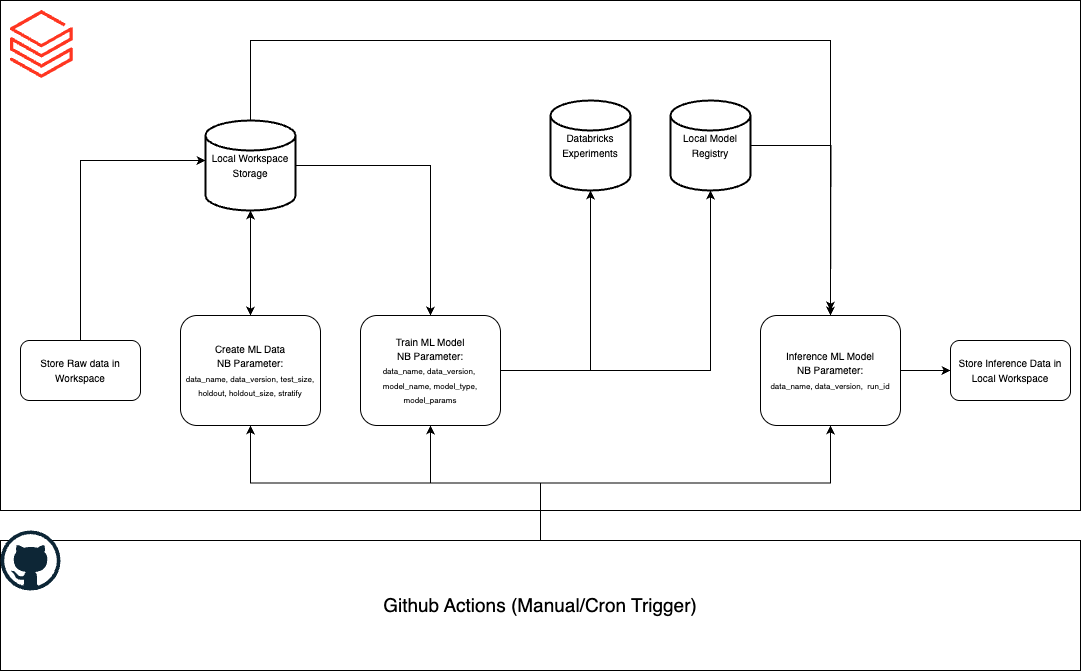

The diagram above was exported from draw.io. Its source (the exported page's mxGraphModel, read from the mxfile embedded in the PNG):
<mxGraphModel dx="1659" dy="943" grid="1" gridSize="10" guides="1" tooltips="1" connect="1" arrows="1" fold="1" page="1" pageScale="1" pageWidth="850" pageHeight="1100" math="0" shadow="0">
  <root>
    <mxCell id="0" />
    <mxCell id="1" parent="0" />
    <mxCell id="uaUbYddiyab9Nc41TePs-80" value="" style="rounded=0;whiteSpace=wrap;html=1;" vertex="1" parent="1">
      <mxGeometry x="60" y="290" width="1080" height="510" as="geometry" />
    </mxCell>
    <mxCell id="uaUbYddiyab9Nc41TePs-53" value="&lt;font style=&quot;font-size: 10px;&quot;&gt;Store Raw data in Workspace&lt;/font&gt;" style="rounded=1;whiteSpace=wrap;html=1;" vertex="1" parent="1">
      <mxGeometry x="80" y="630" width="120" height="60" as="geometry" />
    </mxCell>
    <mxCell id="uaUbYddiyab9Nc41TePs-54" value="&lt;font style=&quot;font-size: 10px;&quot;&gt;Create ML Data&lt;/font&gt;&lt;div&gt;&lt;font style=&quot;font-size: 10px;&quot;&gt;NB Parameter:&lt;/font&gt;&lt;/div&gt;&lt;div&gt;&lt;font style=&quot;font-size: 8px;&quot;&gt;data_name, data_version, test_size, holdout, holdout_size, stratify&lt;/font&gt;&lt;/div&gt;" style="rounded=1;whiteSpace=wrap;html=1;" vertex="1" parent="1">
      <mxGeometry x="240" y="605" width="140" height="110" as="geometry" />
    </mxCell>
    <mxCell id="uaUbYddiyab9Nc41TePs-61" style="edgeStyle=orthogonalEdgeStyle;rounded=0;orthogonalLoop=1;jettySize=auto;html=1;entryX=0.5;entryY=0;entryDx=0;entryDy=0;" edge="1" parent="1" source="uaUbYddiyab9Nc41TePs-55" target="uaUbYddiyab9Nc41TePs-54">
      <mxGeometry relative="1" as="geometry" />
    </mxCell>
    <mxCell id="uaUbYddiyab9Nc41TePs-64" style="edgeStyle=orthogonalEdgeStyle;rounded=0;orthogonalLoop=1;jettySize=auto;html=1;entryX=0.5;entryY=0;entryDx=0;entryDy=0;" edge="1" parent="1" source="uaUbYddiyab9Nc41TePs-55" target="uaUbYddiyab9Nc41TePs-63">
      <mxGeometry relative="1" as="geometry" />
    </mxCell>
    <mxCell id="uaUbYddiyab9Nc41TePs-71" style="edgeStyle=orthogonalEdgeStyle;rounded=0;orthogonalLoop=1;jettySize=auto;html=1;entryX=0.5;entryY=0;entryDx=0;entryDy=0;" edge="1" parent="1" source="uaUbYddiyab9Nc41TePs-55" target="uaUbYddiyab9Nc41TePs-70">
      <mxGeometry relative="1" as="geometry">
        <Array as="points">
          <mxPoint x="310" y="330" />
          <mxPoint x="890" y="330" />
        </Array>
      </mxGeometry>
    </mxCell>
    <mxCell id="uaUbYddiyab9Nc41TePs-55" value="&lt;font style=&quot;font-size: 10px;&quot;&gt;Local Workspace Storage&lt;/font&gt;" style="strokeWidth=2;html=1;shape=mxgraph.flowchart.database;whiteSpace=wrap;" vertex="1" parent="1">
      <mxGeometry x="265" y="410" width="90" height="90" as="geometry" />
    </mxCell>
    <mxCell id="uaUbYddiyab9Nc41TePs-56" style="edgeStyle=orthogonalEdgeStyle;rounded=0;orthogonalLoop=1;jettySize=auto;html=1;entryX=0;entryY=0.444;entryDx=0;entryDy=0;entryPerimeter=0;exitX=0.5;exitY=0;exitDx=0;exitDy=0;" edge="1" parent="1" source="uaUbYddiyab9Nc41TePs-53" target="uaUbYddiyab9Nc41TePs-55">
      <mxGeometry relative="1" as="geometry" />
    </mxCell>
    <mxCell id="uaUbYddiyab9Nc41TePs-62" style="edgeStyle=orthogonalEdgeStyle;rounded=0;orthogonalLoop=1;jettySize=auto;html=1;entryX=0.5;entryY=1;entryDx=0;entryDy=0;entryPerimeter=0;" edge="1" parent="1" source="uaUbYddiyab9Nc41TePs-54" target="uaUbYddiyab9Nc41TePs-55">
      <mxGeometry relative="1" as="geometry" />
    </mxCell>
    <mxCell id="uaUbYddiyab9Nc41TePs-63" value="&lt;span style=&quot;font-size: 10px;&quot;&gt;Train ML Model&lt;/span&gt;&lt;br&gt;&lt;div&gt;&lt;font style=&quot;font-size: 10px;&quot;&gt;NB Parameter:&lt;/font&gt;&lt;/div&gt;&lt;div&gt;&lt;font style=&quot;font-size: 8px;&quot;&gt;data_name, data_version,&amp;nbsp; model_name, model_type, model_params&lt;/font&gt;&lt;/div&gt;" style="rounded=1;whiteSpace=wrap;html=1;" vertex="1" parent="1">
      <mxGeometry x="420" y="605" width="140" height="110" as="geometry" />
    </mxCell>
    <mxCell id="uaUbYddiyab9Nc41TePs-65" value="&lt;font style=&quot;font-size: 10px;&quot;&gt;Databricks Experiments&lt;/font&gt;" style="strokeWidth=2;html=1;shape=mxgraph.flowchart.database;whiteSpace=wrap;" vertex="1" parent="1">
      <mxGeometry x="610" y="390" width="80" height="90" as="geometry" />
    </mxCell>
    <mxCell id="uaUbYddiyab9Nc41TePs-72" style="edgeStyle=orthogonalEdgeStyle;rounded=0;orthogonalLoop=1;jettySize=auto;html=1;" edge="1" parent="1" source="uaUbYddiyab9Nc41TePs-67">
      <mxGeometry relative="1" as="geometry">
        <mxPoint x="890" y="600" as="targetPoint" />
      </mxGeometry>
    </mxCell>
    <mxCell id="uaUbYddiyab9Nc41TePs-67" value="&lt;font style=&quot;font-size: 10px;&quot;&gt;Local Model Registry&lt;/font&gt;" style="strokeWidth=2;html=1;shape=mxgraph.flowchart.database;whiteSpace=wrap;" vertex="1" parent="1">
      <mxGeometry x="730" y="390" width="80" height="90" as="geometry" />
    </mxCell>
    <mxCell id="uaUbYddiyab9Nc41TePs-68" style="edgeStyle=orthogonalEdgeStyle;rounded=0;orthogonalLoop=1;jettySize=auto;html=1;entryX=0.5;entryY=1;entryDx=0;entryDy=0;entryPerimeter=0;" edge="1" parent="1" source="uaUbYddiyab9Nc41TePs-63" target="uaUbYddiyab9Nc41TePs-65">
      <mxGeometry relative="1" as="geometry" />
    </mxCell>
    <mxCell id="uaUbYddiyab9Nc41TePs-69" style="edgeStyle=orthogonalEdgeStyle;rounded=0;orthogonalLoop=1;jettySize=auto;html=1;entryX=0.5;entryY=1;entryDx=0;entryDy=0;entryPerimeter=0;" edge="1" parent="1" source="uaUbYddiyab9Nc41TePs-63" target="uaUbYddiyab9Nc41TePs-67">
      <mxGeometry relative="1" as="geometry" />
    </mxCell>
    <mxCell id="uaUbYddiyab9Nc41TePs-74" style="edgeStyle=orthogonalEdgeStyle;rounded=0;orthogonalLoop=1;jettySize=auto;html=1;entryX=0;entryY=0.5;entryDx=0;entryDy=0;" edge="1" parent="1" source="uaUbYddiyab9Nc41TePs-70" target="uaUbYddiyab9Nc41TePs-73">
      <mxGeometry relative="1" as="geometry" />
    </mxCell>
    <mxCell id="uaUbYddiyab9Nc41TePs-70" value="&lt;span style=&quot;font-size: 10px;&quot;&gt;Inference ML Model&lt;/span&gt;&lt;br&gt;&lt;div&gt;&lt;font style=&quot;font-size: 10px;&quot;&gt;NB Parameter:&lt;/font&gt;&lt;/div&gt;&lt;div&gt;&lt;font style=&quot;font-size: 8px;&quot;&gt;data_name, data_version,&amp;nbsp; run_id&lt;/font&gt;&lt;/div&gt;" style="rounded=1;whiteSpace=wrap;html=1;" vertex="1" parent="1">
      <mxGeometry x="820" y="605" width="140" height="110" as="geometry" />
    </mxCell>
    <mxCell id="uaUbYddiyab9Nc41TePs-73" value="&lt;font style=&quot;font-size: 10px;&quot;&gt;Store Inference Data in Local Workspace&lt;/font&gt;" style="rounded=1;whiteSpace=wrap;html=1;" vertex="1" parent="1">
      <mxGeometry x="1010" y="630" width="120" height="60" as="geometry" />
    </mxCell>
    <mxCell id="uaUbYddiyab9Nc41TePs-76" style="edgeStyle=orthogonalEdgeStyle;rounded=0;orthogonalLoop=1;jettySize=auto;html=1;entryX=0.5;entryY=1;entryDx=0;entryDy=0;" edge="1" parent="1" source="uaUbYddiyab9Nc41TePs-75" target="uaUbYddiyab9Nc41TePs-54">
      <mxGeometry relative="1" as="geometry" />
    </mxCell>
    <mxCell id="uaUbYddiyab9Nc41TePs-77" style="edgeStyle=orthogonalEdgeStyle;rounded=0;orthogonalLoop=1;jettySize=auto;html=1;entryX=0.5;entryY=1;entryDx=0;entryDy=0;" edge="1" parent="1" source="uaUbYddiyab9Nc41TePs-75" target="uaUbYddiyab9Nc41TePs-63">
      <mxGeometry relative="1" as="geometry" />
    </mxCell>
    <mxCell id="uaUbYddiyab9Nc41TePs-78" style="edgeStyle=orthogonalEdgeStyle;rounded=0;orthogonalLoop=1;jettySize=auto;html=1;entryX=0.5;entryY=1;entryDx=0;entryDy=0;" edge="1" parent="1" source="uaUbYddiyab9Nc41TePs-75" target="uaUbYddiyab9Nc41TePs-70">
      <mxGeometry relative="1" as="geometry" />
    </mxCell>
    <mxCell id="uaUbYddiyab9Nc41TePs-75" value="&lt;font style=&quot;font-size: 19px;&quot;&gt;Github Actions (Manual/Cron Trigger)&lt;/font&gt;" style="rounded=0;whiteSpace=wrap;html=1;" vertex="1" parent="1">
      <mxGeometry x="60" y="830" width="1080" height="130" as="geometry" />
    </mxCell>
    <mxCell id="uaUbYddiyab9Nc41TePs-81" value="" style="image;aspect=fixed;html=1;points=[];align=center;fontSize=12;image=img/lib/azure2/analytics/Azure_Databricks.svg;" vertex="1" parent="1">
      <mxGeometry x="70" y="300" width="62.8" height="68" as="geometry" />
    </mxCell>
    <mxCell id="uaUbYddiyab9Nc41TePs-82" value="" style="dashed=0;outlineConnect=0;html=1;align=center;labelPosition=center;verticalLabelPosition=bottom;verticalAlign=top;shape=mxgraph.weblogos.github" vertex="1" parent="1">
      <mxGeometry x="60" y="820" width="60" height="60" as="geometry" />
    </mxCell>
  </root>
</mxGraphModel>